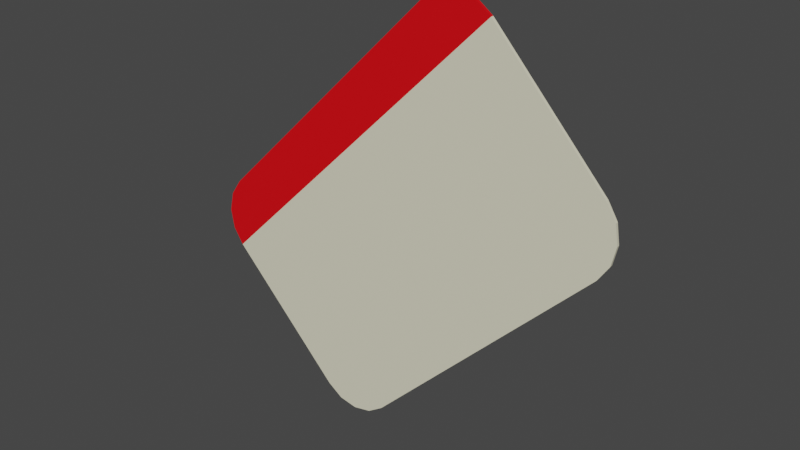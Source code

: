 # Source: Keycard.blend  (saved by Blender 2.90.8; exported with 4.5.12 LTS)
import bpy
from mathutils import Matrix  # noqa: F401  (used for matrix-valued properties, if any)

bpy.ops.wm.read_factory_settings(use_empty=True)
scene = bpy.context.scene
scene.name = 'Scene'

# ---- collections
col_collection = bpy.data.collections.new('Collection'); scene.collection.children.link(col_collection)

# ---- materials (node trees are filled in below, after node groups)
mat_keycard_plastic = bpy.data.materials.new('Keycard_Plastic')
mat_keycard_plastic.use_transparent_shadow = False
mat_keycard_colour = bpy.data.materials.new('Keycard_Colour')
mat_keycard_colour.use_transparent_shadow = False

# ---- material node trees
mat_keycard_plastic.use_nodes = True; mat_keycard_plastic.node_tree.nodes.clear()
_N = mat_keycard_plastic.node_tree.nodes; _L = mat_keycard_plastic.node_tree.links
n0 = _N.new('ShaderNodeBsdfPrincipled'); n0.name = 'Principled BSDF'; n0.location = (10, 300)
n0.distribution = 'GGX'
n0.subsurface_method = 'BURLEY'
n0.inputs[0].default_value = (0.8, 0.7726, 0.5795, 1.0)
n0.inputs[3].default_value = 1.45
n0.inputs[27].default_value = (0.0, 0.0, 0.0, 1.0)
n0.inputs[28].default_value = 1.0
n1 = _N.new('ShaderNodeOutputMaterial'); n1.name = 'Material Output'; n1.location = (300, 300)
_L.new(n0.outputs[0], n1.inputs[0])
n1.is_active_output = True
mat_keycard_colour.use_nodes = True; mat_keycard_colour.node_tree.nodes.clear()
_N = mat_keycard_colour.node_tree.nodes; _L = mat_keycard_colour.node_tree.links
n0 = _N.new('ShaderNodeBsdfPrincipled'); n0.name = 'Principled BSDF'; n0.location = (10, 300)
n0.distribution = 'GGX'
n0.subsurface_method = 'BURLEY'
n0.inputs[0].default_value = (0.8, 0.0, 0.004262, 1.0)
n0.inputs[3].default_value = 1.45
n0.inputs[27].default_value = (0.0, 0.0, 0.0, 1.0)
n0.inputs[28].default_value = 1.0
n1 = _N.new('ShaderNodeOutputMaterial'); n1.name = 'Material Output'; n1.location = (300, 300)
_L.new(n0.outputs[0], n1.inputs[0])
n1.is_active_output = True

# ---- world
world_world = bpy.data.worlds.new('World'); scene.world = world_world
world_world.use_nodes = True; world_world.node_tree.nodes.clear()
_N = world_world.node_tree.nodes; _L = world_world.node_tree.links
n0 = _N.new('ShaderNodeOutputWorld'); n0.name = 'World Output'; n0.location = (300, 300)
n1 = _N.new('ShaderNodeBackground'); n1.name = 'Background'; n1.location = (10, 300)
n1.inputs[0].default_value = (0.05088, 0.05088, 0.05088, 1.0)
_L.new(n1.outputs[0], n0.inputs[0])
n0.is_active_output = True
world_world.color = (0.05088, 0.05088, 0.05088)
world_world.use_sun_shadow = False
world_world.sun_shadow_jitter_overblur = 0.0

# ---- meshes
me_keycard = bpy.data.meshes.new('Keycard')
me_keycard.from_pydata([(-0.1967, -0.003571, 1.136), (-0.04879, -0.003571, 1.13), (-0.1635, -0.003571, 1.11), (-0.1238, -0.003571, 1.1), (-0.08347, -0.003571, 1.107), (-0.4378, -0.003571, 1.579), (-0.4427, -0.003571, 1.419), (-0.4616, -0.003571, 1.543), (-0.4709, -0.003571, 1.5), (-0.4642, -0.003571, 1.456), (-0.04879, 0.003571, 1.13), (-0.1967, 0.003571, 1.136), (-0.08347, 0.003571, 1.107), (-0.1238, 0.003571, 1.1), (-0.1635, 0.003571, 1.11), (-0.4427, 0.003571, 1.419), (-0.4378, 0.003571, 1.579), (-0.4642, 0.003571, 1.456), (-0.4709, 0.003571, 1.5), (-0.4616, 0.003571, 1.543), (0.4378, -0.003571, 1.621), (0.4427, -0.003571, 1.781), (0.4616, -0.003571, 1.657), (0.4709, -0.003571, 1.7), (0.4642, -0.003571, 1.744), (0.1967, -0.003571, 2.064), (0.04879, -0.003571, 2.07), (0.1635, -0.003571, 2.09), (0.1238, -0.003571, 2.1), (0.08347, -0.003571, 2.093), (0.4427, 0.003571, 1.781), (0.4378, 0.003571, 1.621), (0.4642, 0.003571, 1.744), (0.4709, 0.003571, 1.7), (0.4616, 0.003571, 1.657), (0.04879, 0.003571, 2.07), (0.1967, 0.003571, 2.064), (0.08347, 0.003571, 2.093), (0.1238, 0.003571, 2.1), (0.1635, 0.003571, 2.09)], [], [(20, 22, 23, 24, 21, 25, 6, 0, 2, 3, 4, 1), (30, 36, 25, 21), (35, 16, 5, 26), (0, 6, 15, 11), (10, 12, 13, 14, 11, 15, 36, 30, 32, 33, 34, 31), (10, 1, 4, 12), (12, 4, 3, 13), (13, 3, 2, 14), (14, 2, 0, 11), (5, 16, 19, 7), (7, 19, 18, 8), (8, 18, 17, 9), (9, 17, 15, 6), (20, 31, 34, 22), (22, 34, 33, 23), (23, 33, 32, 24), (24, 32, 30, 21), (35, 26, 29, 37), (37, 29, 28, 38), (38, 28, 27, 39), (39, 27, 25, 36), (10, 31, 20, 1), (6, 25, 27, 28, 29, 26, 5, 7, 8, 9), (36, 15, 17, 18, 19, 16, 35, 37, 38, 39)])
me_keycard.polygons.foreach_set('material_index', [0, 0, 1, 0, 0, 0, 0, 0, 0, 1, 1, 1, 1, 0, 0, 0, 0, 1, 1, 1, 1, 0, 1, 1])
_uv = me_keycard.uv_layers.new(name='UVMap')
_uv.uv.foreach_set('vector', [2.213e-07, 0.1164, 0.008443, 0.07183, 0.03249, 0.03408, 0.06847, 0.008858, 0.1109, 0.0, 0.4924, 0.0, 0.4924, 0.9739, 0.1109, 0.9739, 0.06847, 0.965, 0.03249, 0.9398, 0.008443, 0.902, 0.0, 0.8575, 1.0, 0.1614, 1.0, 0.4942, 0.9924, 0.4942, 0.9924, 0.1614, 0.9361, 0.6657, 0.9361, 0.03297, 0.9681, 0.03297, 0.9681, 0.6657, 0.9849, 0.2224, 0.9849, 7.256e-09, 0.9924, 0.0, 0.9924, 0.2224, 0.9849, 0.8575, 0.9764, 0.902, 0.9524, 0.9398, 0.9164, 0.965, 0.8739, 0.9739, 0.4924, 0.9739, 0.4924, 2.322e-07, 0.8739, 0.0, 0.9164, 0.008858, 0.9524, 0.03408, 0.9764, 0.07183, 0.9849, 0.1164, 0.9924, 0.3838, 0.9849, 0.3838, 0.9849, 0.3418, 0.9924, 0.3418, 0.9924, 0.3418, 0.9849, 0.3418, 0.9849, 0.2964, 0.9924, 0.2964, 0.9924, 0.2964, 0.9849, 0.2964, 0.9849, 0.2545, 0.9924, 0.2545, 0.9924, 0.2545, 0.9849, 0.2545, 0.9849, 0.2224, 0.9924, 0.2224, 0.9681, 0.03297, 0.9361, 0.03297, 0.9361, 0.0, 0.9681, 7.451e-09, 0.9681, 0.0, 1.0, 0.0, 1.0, 0.03877, 0.9681, 0.03877, 0.9681, 0.03877, 1.0, 0.03877, 1.0, 0.08449, 0.9681, 0.08449, 0.9681, 0.08449, 1.0, 0.08449, 1.0, 0.1302, 0.9681, 0.1302, 0.9924, 0.0, 1.0, 0.0, 1.0, 0.03211, 0.9924, 0.03211, 0.9924, 0.03211, 1.0, 0.03211, 1.0, 0.07405, 0.9924, 0.07405, 0.9924, 0.07405, 1.0, 0.07405, 1.0, 0.1195, 0.9924, 0.1195, 0.9924, 0.1195, 1.0, 0.1195, 1.0, 0.1614, 0.9924, 0.1614, 0.9361, 0.6657, 0.9681, 0.6657, 0.9681, 0.7088, 0.9361, 0.7088, 0.9361, 0.7088, 0.9681, 0.7088, 0.9681, 0.7554, 0.9361, 0.7554, 0.9361, 0.7554, 0.9681, 0.7554, 0.9681, 0.7985, 0.9361, 0.7985, 0.9361, 0.7985, 0.9681, 0.7985, 0.9681, 0.8315, 0.9361, 0.8315, 0.9924, 0.3838, 0.9924, 1.0, 0.9849, 1.0, 0.9849, 0.3838, 0.4681, 0.0, 0.4681, 1.0, 0.2889, 0.9909, 0.1371, 0.965, 0.03563, 0.9262, 0.0, 0.8805, 0.0, 0.1195, 0.03563, 0.07376, 0.1371, 0.035, 0.2889, 0.009095, 0.4681, 1.0, 0.4681, 0.0, 0.6472, 0.009095, 0.799, 0.035, 0.9005, 0.07376, 0.9361, 0.1195, 0.9361, 0.8805, 0.9005, 0.9262, 0.799, 0.965, 0.6472, 0.9909])
me_keycard.materials.append(mat_keycard_plastic)
me_keycard.materials.append(mat_keycard_colour)
me_keycard.use_remesh_fix_poles = True
me_keycard.use_remesh_preserve_attributes = False
me_keycard.use_mirror_vertex_groups = False
me_keycard.update()

# ---- objects
ob_keycard = bpy.data.objects.new('Keycard', me_keycard)

# ---- transforms, parenting, visibility, modifiers, constraints
ob_keycard.location = (0.0, 0.0, -0.001304)
ob_keycard.rotation_euler = (0.0, -0.0, 0.06553)
ob_keycard.lineart.crease_threshold = 0.0

# ---- collection membership
col_collection.objects.link(ob_keycard)

# ---- scene / render settings (as saved in the file)
scene.frame_start = 41; scene.frame_end = 160; scene.frame_set(41)
scene.render.engine = 'BLENDER_EEVEE_NEXT'
scene.cycles.use_denoising = False
scene.cycles.samples = 128
scene.cycles.sampling_pattern = 'TABULATED_SOBOL'
scene.cycles.use_adaptive_sampling = False
scene.cycles.use_light_tree = False
scene.view_settings.view_transform = 'Filmic'
bpy.context.view_layer.update()

# ---- added for rendering (the .blend has no active camera and no usable light): camera, sun
cam_auto = bpy.data.cameras.new('AutoCamera')
cam_auto.lens = 50.0
cam_auto.sensor_width = 36.0
cam_auto.clip_end = 1000.0
ob_auto_camera = bpy.data.objects.new('AutoCamera', cam_auto)
scene.collection.objects.link(ob_auto_camera)
ob_auto_camera.location = (1.27153, -1.52584, 2.61592)
ob_auto_camera.rotation_euler = (1.09748, -7.21219e-08, 0.694738)
scene.camera = ob_auto_camera
light_auto_sun = bpy.data.lights.new('AutoSun', 'SUN')
light_auto_sun.energy = 3.0
light_auto_sun.angle = 0.0523599
ob_auto_sun = bpy.data.objects.new('AutoSun', light_auto_sun)
scene.collection.objects.link(ob_auto_sun)
ob_auto_sun.rotation_euler = (0.872665, 0.174533, 0.523599)
bpy.context.view_layer.update()
